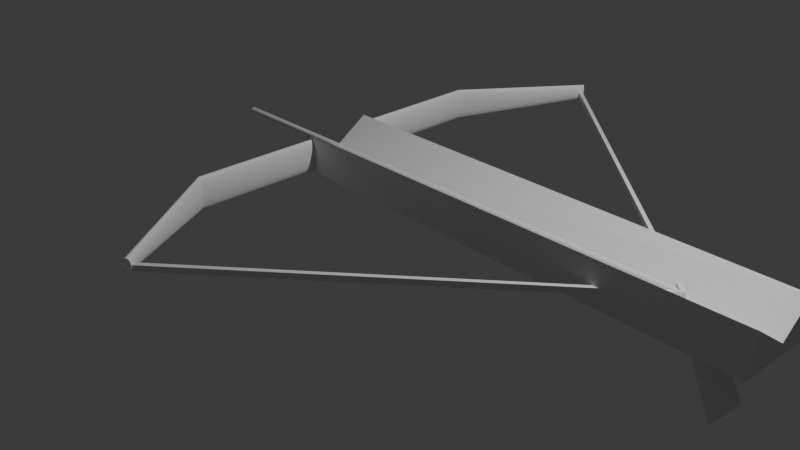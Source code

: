 # Source: crossbow.blend  (saved by Blender 4.1.24; exported with 4.5.12 LTS)
import bpy
from mathutils import Matrix  # noqa: F401  (used for matrix-valued properties, if any)

bpy.ops.wm.read_factory_settings(use_empty=True)
scene = bpy.context.scene
scene.name = 'Scene'

# ---- collections
col_collection = bpy.data.collections.new('Collection'); scene.collection.children.link(col_collection)

# ---- materials (node trees are filled in below, after node groups)
mat_material = bpy.data.materials.new('Material')
mat_material.alpha_threshold = 0.0
mat_material.use_transparent_shadow = False
mat_material.roughness = 0.5
mat_material.line_color = (0.0, 0.0, 0.0, 1.0)

# ---- material node trees
mat_material.use_nodes = True; mat_material.node_tree.nodes.clear()
_N = mat_material.node_tree.nodes; _L = mat_material.node_tree.links
n0 = _N.new('ShaderNodeOutputMaterial'); n0.name = 'Material Output'; n0.location = (300, 300)
n1 = _N.new('ShaderNodeBsdfPrincipled'); n1.name = 'Principled BSDF'; n1.location = (10, 300)
n1.inputs[3].default_value = 1.45
_L.new(n1.outputs[0], n0.inputs[0])
n0.is_active_output = True

# ---- world
world_world = bpy.data.worlds.new('World'); scene.world = world_world
world_world.use_nodes = True; world_world.node_tree.nodes.clear()
_N = world_world.node_tree.nodes; _L = world_world.node_tree.links
n0 = _N.new('ShaderNodeOutputWorld'); n0.name = 'World Output'; n0.location = (300, 300)
n1 = _N.new('ShaderNodeBackground'); n1.name = 'Background'; n1.location = (10, 300)
n1.inputs[0].default_value = (0.05088, 0.05088, 0.05088, 1.0)
_L.new(n1.outputs[0], n0.inputs[0])
n0.is_active_output = True
world_world.color = (0.05088, 0.05088, 0.05088)
world_world.use_sun_shadow = False
world_world.sun_shadow_jitter_overblur = 0.0

# ---- cameras
cam_camera = bpy.data.cameras.new('Camera')
cam_camera.clip_end = 100.0
cam_camera.ortho_scale = 7.314

# ---- lights
light_light = bpy.data.lights.new('Light', 'POINT')
light_light.transmission_factor = 0.0
light_light.energy = 1000.0
light_light.shadow_soft_size = 0.1
light_light.shadow_maximum_resolution = 0.006
light_light.use_absolute_resolution = True

# ---- meshes
me_cube = bpy.data.meshes.new('Cube')
me_cube.from_pydata([(4.192, 0.3547, 0.7347), (4.192, 0.4448, 0.342), (4.192, -0.3987, 0.7347), (4.192, -0.5054, 0.342), (-1.0, 0.4245, 0.7347), (-1.0, 0.4285, 0.342), (-1.0, -0.3569, 0.7347), (-1.0, -0.3569, 0.342), (4.192, 0.0, 0.4562), (-1.0, 0.0, 0.4562), (3.674, 0.1375, -0.01007), (3.646, 0.1402, -0.01446), (3.82, 0.1402, -0.3938), (3.583, 0.1402, 0.3824), (3.839, 0.1375, -0.3664), (3.61, 0.1375, 0.3868), (3.858, 0.1295, -0.3401), (3.637, 0.1295, 0.391), (3.875, 0.1165, -0.3158), (3.661, 0.1165, 0.3949), (3.891, 0.0991, -0.2945), (3.682, 0.0991, 0.3983), (3.903, 0.07787, -0.2771), (3.7, 0.07787, 0.4011), (3.913, 0.05363, -0.2641), (3.713, 0.05363, 0.4032), (3.918, 0.02734, -0.2561), (3.721, 0.02734, 0.4045), (3.92, 2.104e-09, -0.2534), (3.723, 2.104e-09, 0.4049), (3.918, -0.02734, -0.2561), (3.721, -0.02734, 0.4045), (3.913, -0.05363, -0.2641), (3.713, -0.05363, 0.4032), (3.903, -0.07787, -0.2771), (3.7, -0.07787, 0.4011), (3.891, -0.0991, -0.2945), (3.682, -0.0991, 0.3983), (3.875, -0.1165, -0.3158), (3.661, -0.1165, 0.3949), (3.858, -0.1295, -0.3401), (3.637, -0.1295, 0.391), (3.839, -0.1375, -0.3664), (3.61, -0.1375, 0.3868), (3.82, -0.1402, -0.3938), (3.583, -0.1402, 0.3824), (3.8, -0.1375, -0.4212), (3.555, -0.1375, 0.378), (3.781, -0.1295, -0.4475), (3.529, -0.1295, 0.3738), (3.764, -0.1165, -0.4717), (3.505, -0.1165, 0.3699), (3.748, -0.0991, -0.493), (3.483, -0.0991, 0.3665), (3.736, -0.07787, -0.5105), (3.466, -0.07787, 0.3637), (3.727, -0.05363, -0.5234), (3.453, -0.05363, 0.3617), (3.721, -0.02734, -0.5314), (3.445, -0.02734, 0.3604), (3.719, 2.104e-09, -0.5341), (3.442, 2.104e-09, 0.36), (3.721, 0.02734, -0.5314), (3.445, 0.02734, 0.3604), (3.727, 0.05363, -0.5234), (3.453, 0.05363, 0.3617), (3.736, 0.07787, -0.5105), (3.466, 0.07787, 0.3637), (3.748, 0.0991, -0.493), (3.483, 0.0991, 0.3665), (3.764, 0.1165, -0.4717), (3.505, 0.1165, 0.3699), (3.781, 0.1295, -0.4475), (3.529, 0.1295, 0.3738), (3.8, 0.1375, -0.4212), (3.555, 0.1375, 0.378), (3.7, 0.1295, -0.005859), (3.724, 0.1165, -0.001974), (3.746, 0.0991, 0.001431), (3.763, 0.07787, 0.004225), (3.776, 0.05363, 0.006302), (3.784, 0.02734, 0.00758), (3.787, 2.104e-09, 0.008012), (3.784, -0.02734, 0.00758), (3.776, -0.05363, 0.006302), (3.763, -0.07787, 0.004225), (3.746, -0.0991, 0.001431), (3.724, -0.1165, -0.001974), (3.7, -0.1295, -0.005859), (3.674, -0.1375, -0.01007), (3.646, -0.1402, -0.01446), (3.619, -0.1375, -0.01884), (3.592, -0.1295, -0.02306), (3.568, -0.1165, -0.02694), (3.547, -0.0991, -0.03035), (3.529, -0.07787, -0.03314), (3.516, -0.05363, -0.03522), (3.508, -0.02734, -0.0365), (3.506, 2.104e-09, -0.03693), (3.508, 0.02734, -0.0365), (3.516, 0.05363, -0.03522), (3.529, 0.07787, -0.03314), (3.547, 0.0991, -0.03035), (3.568, 0.1165, -0.02694), (3.592, 0.1295, -0.02306), (3.619, 0.1375, -0.01884), (-0.8731, -1.729, 0.4893), (-0.8719, -1.729, 0.5225), (-0.8709, -0.3433, 0.5225), (-0.13, -2.959, 0.51), (-0.8722, -0.3433, 0.4893), (-0.1307, -2.96, 0.4961), (-0.8754, -0.3432, 0.4574), (-0.1324, -2.961, 0.4828), (-0.8803, -0.3432, 0.4281), (-0.1352, -2.964, 0.4706), (-0.8869, -0.3431, 0.4024), (-0.1388, -2.968, 0.4598), (-0.8948, -0.3431, 0.3813), (-0.1432, -2.973, 0.451), (-0.9038, -0.343, 0.3657), (-0.1481, -2.978, 0.4445), (-0.9135, -0.3429, 0.3562), (-0.1535, -2.984, 0.4405), (-0.9235, -0.3429, 0.3531), (-0.159, -2.989, 0.4392), (-0.9334, -0.3428, 0.3565), (-0.1645, -2.995, 0.4407), (-0.9429, -0.3427, 0.3663), (-0.1697, -3.001, 0.4448), (-0.9516, -0.3426, 0.3821), (-0.1746, -3.003, 0.4565), (-0.9592, -0.3426, 0.4034), (-0.1787, -3.008, 0.4654), (-0.9653, -0.3425, 0.4293), (-0.1821, -3.014, 0.4711), (-0.9698, -0.3425, 0.4588), (-0.1846, -3.014, 0.4885), (-0.9724, -0.3425, 0.4907), (-0.1861, -3.018, 0.4967), (-0.9731, -0.3425, 0.5239), (-0.1864, -3.018, 0.5106), (-0.9719, -0.3425, 0.5571), (-0.1857, -3.018, 0.5244), (-0.9687, -0.3425, 0.589), (-0.184, -3.016, 0.5377), (-0.9637, -0.3425, 0.6184), (-0.1812, -3.013, 0.55), (-0.9571, -0.3426, 0.644), (-0.1776, -3.007, 0.5658), (-0.9492, -0.3426, 0.6651), (-0.1732, -3.004, 0.5695), (-0.9403, -0.3427, 0.6807), (-0.1683, -2.999, 0.576), (-0.9306, -0.3428, 0.6902), (-0.1629, -2.994, 0.58), (-0.9206, -0.3429, 0.6934), (-0.1574, -2.988, 0.5813), (-0.9106, -0.3429, 0.69), (-0.1519, -2.982, 0.5799), (-0.9011, -0.343, 0.6801), (-0.1467, -2.976, 0.5758), (-0.8924, -0.3431, 0.6643), (-0.1419, -2.971, 0.5692), (-0.8849, -0.3431, 0.643), (-0.1377, -2.967, 0.5603), (-0.8787, -0.3432, 0.6171), (-0.1343, -2.963, 0.5495), (-0.8743, -0.3432, 0.5877), (-0.1318, -2.961, 0.5372), (-0.8716, -0.3433, 0.5557), (-0.1304, -2.959, 0.5238), (-0.8763, -1.729, 0.4574), (-0.8813, -1.729, 0.4281), (-0.8879, -1.729, 0.4024), (-0.8958, -1.729, 0.3813), (-0.9048, -1.729, 0.3657), (-0.9144, -1.729, 0.3562), (-0.9244, -1.729, 0.3531), (-0.9344, -1.729, 0.3565), (-0.9439, -1.726, 0.3714), (-0.9526, -1.726, 0.3873), (-0.9601, -1.729, 0.4034), (-0.9663, -1.726, 0.4344), (-0.9708, -1.726, 0.4639), (-0.9734, -1.728, 0.4907), (-0.9741, -1.728, 0.524), (-0.9728, -1.728, 0.5571), (-0.9697, -1.728, 0.589), (-0.9647, -1.729, 0.6184), (-0.9581, -1.729, 0.6441), (-0.9502, -1.729, 0.6651), (-0.9412, -1.729, 0.6807), (-0.9315, -1.729, 0.6903), (-0.9215, -1.729, 0.6934), (-0.9116, -1.729, 0.69), (-0.9021, -1.729, 0.6802), (-0.8934, -1.729, 0.6643), (-0.8858, -1.729, 0.643), (-0.8797, -1.729, 0.6172), (-0.8752, -1.729, 0.5877), (-0.8726, -1.729, 0.5557), (-0.8731, 1.798, 0.4944), (-0.8719, 1.798, 0.5276), (-0.8709, 0.412, 0.5276), (-0.1154, 3.062, 0.565), (-0.8722, 0.412, 0.4944), (-0.1161, 3.063, 0.549), (-0.8754, 0.412, 0.4625), (-0.1178, 3.065, 0.5337), (-0.8803, 0.4119, 0.4332), (-0.1204, 3.067, 0.5196), (-0.8869, 0.4119, 0.4075), (-0.124, 3.071, 0.5073), (-0.8948, 0.4118, 0.3865), (-0.1282, 3.076, 0.4971), (-0.9038, 0.4117, 0.3709), (-0.1331, 3.081, 0.4896), (-0.9135, 0.4117, 0.3613), (-0.1383, 3.087, 0.4851), (-0.9235, 0.4116, 0.3582), (-0.1436, 3.093, 0.4836), (-0.9334, 0.4115, 0.3616), (-0.149, 3.098, 0.4852), (-0.9429, 0.4114, 0.3714), (-0.1541, 3.104, 0.4899), (-0.9516, 0.4114, 0.3873), (-0.1588, 3.109, 0.4975), (-0.9592, 0.4113, 0.4085), (-0.1629, 3.113, 0.5077), (-0.9653, 0.4113, 0.4344), (-0.1662, 3.117, 0.5202), (-0.9698, 0.4112, 0.4639), (-0.1686, 3.12, 0.5343), (-0.9724, 0.4112, 0.4959), (-0.17, 3.121, 0.5497), (-0.9731, 0.4112, 0.5291), (-0.1704, 3.121, 0.5657), (-0.9719, 0.4112, 0.5622), (-0.1697, 3.121, 0.5816), (-0.9687, 0.4112, 0.5941), (-0.168, 3.119, 0.5969), (-0.9637, 0.4113, 0.6235), (-0.1653, 3.116, 0.611), (-0.9571, 0.4113, 0.6492), (-0.1618, 3.112, 0.6234), (-0.9492, 0.4114, 0.6702), (-0.1575, 3.108, 0.6335), (-0.9403, 0.4114, 0.6858), (-0.1527, 3.102, 0.641), (-0.9306, 0.4115, 0.6954), (-0.1475, 3.097, 0.6455), (-0.9206, 0.4116, 0.6985), (-0.1421, 3.091, 0.647), (-0.9106, 0.4117, 0.6951), (-0.1368, 3.085, 0.6454), (-0.9011, 0.4117, 0.6853), (-0.1316, 3.08, 0.6407), (-0.8924, 0.4118, 0.6694), (-0.127, 3.074, 0.6331), (-0.8849, 0.4119, 0.6481), (-0.1229, 3.07, 0.6229), (-0.8787, 0.4119, 0.6223), (-0.1196, 3.066, 0.6104), (-0.8743, 0.412, 0.5928), (-0.1172, 3.064, 0.5963), (-0.8716, 0.412, 0.5608), (-0.1158, 3.062, 0.5809), (-0.8763, 1.798, 0.4626), (-0.8813, 1.798, 0.4332), (-0.8879, 1.798, 0.4075), (-0.8958, 1.798, 0.3865), (-0.9048, 1.798, 0.3709), (-0.9144, 1.798, 0.3613), (-0.9244, 1.798, 0.3582), (-0.9344, 1.797, 0.3616), (-0.9439, 1.797, 0.3714), (-0.9526, 1.797, 0.3873), (-0.9601, 1.797, 0.4085), (-0.9663, 1.797, 0.4344), (-0.9708, 1.797, 0.4639), (-0.9734, 1.797, 0.4959), (-0.9741, 1.797, 0.5291), (-0.9728, 1.797, 0.5623), (-0.9697, 1.797, 0.5941), (-0.9647, 1.797, 0.6235), (-0.9581, 1.797, 0.6492), (-0.9502, 1.797, 0.6702), (-0.9412, 1.797, 0.6858), (-0.9315, 1.797, 0.6954), (-0.9215, 1.798, 0.6985), (-0.9116, 1.798, 0.6951), (-0.9021, 1.798, 0.6853), (-0.8934, 1.798, 0.6694), (-0.8858, 1.798, 0.6482), (-0.8797, 1.798, 0.6223), (-0.8752, 1.798, 0.5928), (-0.8726, 1.798, 0.5608), (-0.194, -2.951, 0.4518), (-0.194, -2.949, 0.5176), (-0.1786, 3.05, 0.5068), (-0.1786, 3.05, 0.5675), (-0.1333, -2.951, 0.4518), (-0.1333, -2.951, 0.5125), (-0.1179, 3.05, 0.5068), (-0.1179, 3.05, 0.5675), (3.271, 0.009812, 0.4699), (3.271, 0.009812, 0.5306), (3.331, 0.009812, 0.4699), (3.331, 0.009812, 0.5306), (-2.404, 0.0319, 0.5194), (3.252, 0.0319, 0.5081), (-2.404, 0.03129, 0.5139), (3.252, 0.03129, 0.5025), (-2.405, 0.02947, 0.5086), (3.251, 0.02947, 0.4972), (-2.405, 0.02653, 0.5037), (3.251, 0.02653, 0.4923), (-2.405, 0.02256, 0.4994), (3.251, 0.02256, 0.488), (-2.405, 0.01772, 0.4959), (3.251, 0.01772, 0.4845), (-2.405, 0.01221, 0.4933), (3.251, 0.01221, 0.4819), (-2.405, 0.006224, 0.4917), (3.251, 0.006224, 0.4803), (-2.405, -1.33e-09, 0.4911), (3.251, -1.33e-09, 0.4798), (-2.405, -0.006224, 0.4917), (3.251, -0.006224, 0.4803), (-2.405, -0.01221, 0.4933), (3.251, -0.01221, 0.4819), (-2.405, -0.01772, 0.4959), (3.251, -0.01772, 0.4845), (-2.405, -0.02256, 0.4994), (3.251, -0.02256, 0.488), (-2.405, -0.02653, 0.5037), (3.251, -0.02653, 0.4923), (-2.405, -0.02947, 0.5086), (3.251, -0.02947, 0.4972), (-2.404, -0.03129, 0.5139), (3.252, -0.03129, 0.5025), (-2.404, -0.0319, 0.5194), (3.252, -0.0319, 0.5081), (-2.404, -0.03129, 0.5249), (3.252, -0.03129, 0.5136), (-2.404, -0.02947, 0.5303), (3.252, -0.02947, 0.5189), (-2.404, -0.02653, 0.5351), (3.252, -0.02653, 0.5238), (-2.404, -0.02256, 0.5394), (3.252, -0.02256, 0.5281), (-2.404, -0.01772, 0.543), (3.252, -0.01772, 0.5316), (-2.404, -0.01221, 0.5456), (3.252, -0.01221, 0.5342), (-2.404, -0.006224, 0.5472), (3.252, -0.006224, 0.5358), (-2.404, -1.33e-09, 0.5477), (3.252, -1.33e-09, 0.5364), (-2.404, 0.006224, 0.5472), (3.252, 0.006224, 0.5358), (-2.404, 0.01221, 0.5456), (3.252, 0.01221, 0.5342), (-2.404, 0.01772, 0.543), (3.252, 0.01772, 0.5316), (-2.404, 0.02256, 0.5394), (3.252, 0.02256, 0.5281), (-2.404, 0.02653, 0.5351), (3.252, 0.02653, 0.5238), (-2.404, 0.02947, 0.5303), (3.252, 0.02947, 0.5189), (-2.404, 0.03129, 0.5249), (3.252, 0.03129, 0.5136)], [], [(8, 9, 6, 2), (3, 2, 6, 7), (7, 6, 9, 4, 5), (5, 1, 3, 7), (1, 0, 8, 2, 3), (5, 4, 0, 1), (0, 4, 9, 8), (179, 127, 129, 180), (14, 10, 76, 16), (11, 13, 15, 10), (16, 76, 77, 18), (10, 15, 17, 76), (18, 77, 78, 20), (76, 17, 19, 77), (178, 125, 127, 179), (20, 78, 79, 22), (77, 19, 21, 78), (108, 107, 106, 110), (22, 79, 80, 24), (78, 21, 23, 79), (24, 80, 81, 26), (79, 23, 25, 80), (177, 123, 125, 178), (26, 81, 82, 28), (80, 25, 27, 81), (110, 106, 172, 112), (28, 82, 83, 30), (81, 27, 29, 82), (30, 83, 84, 32), (82, 29, 31, 83), (176, 121, 123, 177), (32, 84, 85, 34), (83, 31, 33, 84), (112, 172, 173, 114), (34, 85, 86, 36), (84, 33, 35, 85), (36, 86, 87, 38), (85, 35, 37, 86), (175, 119, 121, 176), (38, 87, 88, 40), (86, 37, 39, 87), (114, 173, 174, 116), (40, 88, 89, 42), (87, 39, 41, 88), (42, 89, 90, 44), (88, 41, 43, 89), (174, 117, 119, 175), (44, 90, 91, 46), (89, 43, 45, 90), (116, 174, 175, 118), (46, 91, 92, 48), (90, 45, 47, 91), (48, 92, 93, 50), (91, 47, 49, 92), (173, 115, 117, 174), (50, 93, 94, 52), (92, 49, 51, 93), (118, 175, 176, 120), (52, 94, 95, 54), (93, 51, 53, 94), (54, 95, 96, 56), (94, 53, 55, 95), (172, 113, 115, 173), (56, 96, 97, 58), (95, 55, 57, 96), (120, 176, 177, 122), (58, 97, 98, 60), (96, 57, 59, 97), (60, 98, 99, 62), (97, 59, 61, 98), (106, 111, 113, 172), (62, 99, 100, 64), (98, 61, 63, 99), (122, 177, 178, 124), (64, 100, 101, 66), (99, 63, 65, 100), (66, 101, 102, 68), (100, 65, 67, 101), (107, 109, 111, 106), (68, 102, 103, 70), (101, 67, 69, 102), (124, 178, 179, 126), (70, 103, 104, 72), (102, 69, 71, 103), (72, 104, 105, 74), (103, 71, 73, 104), (15, 13, 75, 73, 71, 69, 67, 65, 63, 61, 59, 57, 55, 53, 51, 49, 47, 45, 43, 41, 39, 37, 35, 33, 31, 29, 27, 25, 23, 21, 19, 17), (74, 105, 11, 12), (104, 73, 75, 105), (128, 180, 181, 130), (12, 11, 10, 14), (105, 75, 13, 11), (12, 14, 16, 18, 20, 22, 24, 26, 28, 30, 32, 34, 36, 38, 40, 42, 44, 46, 48, 50, 52, 54, 56, 58, 60, 62, 64, 66, 68, 70, 72, 74), (130, 181, 182, 132), (180, 129, 131, 181), (132, 182, 183, 134), (181, 131, 133, 182), (134, 183, 184, 136), (182, 133, 135, 183), (136, 184, 185, 138), (183, 135, 137, 184), (138, 185, 186, 140), (184, 137, 139, 185), (140, 186, 187, 142), (185, 139, 141, 186), (142, 187, 188, 144), (186, 141, 143, 187), (144, 188, 189, 146), (187, 143, 145, 188), (146, 189, 190, 148), (188, 145, 147, 189), (148, 190, 191, 150), (189, 147, 149, 190), (150, 191, 192, 152), (190, 149, 151, 191), (152, 192, 193, 154), (191, 151, 153, 192), (154, 193, 194, 156), (192, 153, 155, 193), (156, 194, 195, 158), (193, 155, 157, 194), (158, 195, 196, 160), (194, 157, 159, 195), (160, 196, 197, 162), (195, 159, 161, 196), (162, 197, 198, 164), (196, 161, 163, 197), (164, 198, 199, 166), (197, 163, 165, 198), (166, 199, 200, 168), (198, 165, 167, 199), (168, 200, 201, 170), (199, 167, 169, 200), (127, 125, 123, 121, 119, 117, 115, 113, 111, 109, 171, 169, 167, 165, 163, 161, 159, 157, 155, 153, 151, 149, 147, 145, 143, 141, 139, 137, 135, 133, 131, 129), (170, 201, 107, 108), (200, 169, 171, 201), (126, 179, 180, 128), (201, 171, 109, 107), (128, 130, 132, 134, 136, 138, 140, 142, 144, 146, 148, 150, 152, 154, 156, 158, 160, 162, 164, 166, 168, 170, 108, 110, 112, 114, 116, 118, 120, 122, 124, 126), (275, 276, 225, 223), (274, 275, 223, 221), (204, 206, 202, 203), (273, 274, 221, 219), (206, 208, 268, 202), (272, 273, 219, 217), (208, 210, 269, 268), (271, 272, 217, 215), (210, 212, 270, 269), (270, 271, 215, 213), (212, 214, 271, 270), (269, 270, 213, 211), (214, 216, 272, 271), (268, 269, 211, 209), (216, 218, 273, 272), (202, 268, 209, 207), (218, 220, 274, 273), (203, 202, 207, 205), (220, 222, 275, 274), (224, 226, 277, 276), (226, 228, 278, 277), (276, 277, 227, 225), (228, 230, 279, 278), (277, 278, 229, 227), (230, 232, 280, 279), (278, 279, 231, 229), (232, 234, 281, 280), (279, 280, 233, 231), (234, 236, 282, 281), (280, 281, 235, 233), (236, 238, 283, 282), (281, 282, 237, 235), (238, 240, 284, 283), (282, 283, 239, 237), (240, 242, 285, 284), (283, 284, 241, 239), (242, 244, 286, 285), (284, 285, 243, 241), (244, 246, 287, 286), (285, 286, 245, 243), (246, 248, 288, 287), (286, 287, 247, 245), (248, 250, 289, 288), (287, 288, 249, 247), (250, 252, 290, 289), (288, 289, 251, 249), (252, 254, 291, 290), (289, 290, 253, 251), (254, 256, 292, 291), (290, 291, 255, 253), (256, 258, 293, 292), (291, 292, 257, 255), (258, 260, 294, 293), (292, 293, 259, 257), (260, 262, 295, 294), (293, 294, 261, 259), (262, 264, 296, 295), (294, 295, 263, 261), (264, 266, 297, 296), (295, 296, 265, 263), (223, 225, 227, 229, 231, 233, 235, 237, 239, 241, 243, 245, 247, 249, 251, 253, 255, 257, 259, 261, 263, 265, 267, 205, 207, 209, 211, 213, 215, 217, 219, 221), (266, 204, 203, 297), (296, 297, 267, 265), (222, 224, 276, 275), (297, 203, 205, 267), (306, 307, 301, 300), (300, 301, 305, 304), (308, 309, 303, 302), (302, 303, 299, 298), (306, 308, 302, 298), (309, 307, 299, 303), (305, 301, 307, 309), (300, 304, 308, 306), (304, 305, 309, 308), (298, 299, 307, 306), (310, 311, 313, 312), (312, 313, 315, 314), (314, 315, 317, 316), (316, 317, 319, 318), (318, 319, 321, 320), (320, 321, 323, 322), (322, 323, 325, 324), (324, 325, 327, 326), (326, 327, 329, 328), (328, 329, 331, 330), (330, 331, 333, 332), (332, 333, 335, 334), (334, 335, 337, 336), (336, 337, 339, 338), (338, 339, 341, 340), (340, 341, 343, 342), (342, 343, 345, 344), (344, 345, 347, 346), (346, 347, 349, 348), (348, 349, 351, 350), (350, 351, 353, 352), (352, 353, 355, 354), (354, 355, 357, 356), (356, 357, 359, 358), (358, 359, 361, 360), (360, 361, 363, 362), (362, 363, 365, 364), (364, 365, 367, 366), (366, 367, 369, 368), (368, 369, 371, 370), (313, 311, 373, 371, 369, 367, 365, 363, 361, 359, 357, 355, 353, 351, 349, 347, 345, 343, 341, 339, 337, 335, 333, 331, 329, 327, 325, 323, 321, 319, 317, 315), (370, 371, 373, 372), (372, 373, 311, 310), (310, 312, 314, 316, 318, 320, 322, 324, 326, 328, 330, 332, 334, 336, 338, 340, 342, 344, 346, 348, 350, 352, 354, 356, 358, 360, 362, 364, 366, 368, 370, 372)])
_uv = me_cube.uv_layers.new(name='UVMap')
_uv.uv.foreach_set('vector', [0.625, 0.625, 0.875, 0.625, 0.875, 0.75, 0.625, 0.75, 0.375, 0.75, 0.625, 0.75, 0.625, 1.0, 0.375, 1.0, 0.375, 0.0, 0.625, 0.0, 0.625, 0.125, 0.625, 0.25, 0.375, 0.25, 0.125, 0.5, 0.375, 0.5, 0.375, 0.75, 0.125, 0.75, 0.375, 0.5, 0.625, 0.5, 0.625, 0.625, 0.625, 0.75, 0.375, 0.75, 0.375, 0.25, 0.625, 0.25, 0.625, 0.5, 0.375, 0.5, 0.625, 0.5, 0.875, 0.5, 0.875, 0.625, 0.625, 0.625, 1.0, 0.75, 1.0, 1.0, 0.9688, 1.0, 0.9688, 0.75, 0.9688, 0.5, 0.9688, 0.75, 0.9375, 0.75, 0.9375, 0.5, 1.0, 0.75, 1.0, 1.0, 0.9688, 1.0, 0.9688, 0.75, 0.9375, 0.5, 0.9375, 0.75, 0.9062, 0.75, 0.9062, 0.5, 0.9688, 0.75, 0.9688, 1.0, 0.9375, 1.0, 0.9375, 0.75, 0.9062, 0.5, 0.9062, 0.75, 0.875, 0.75, 0.875, 0.5, 0.9375, 0.75, 0.9375, 1.0, 0.9062, 1.0, 0.9062, 0.75, 0.9688, 0.75, 0.9688, 1.0, 0.9375, 1.0, 0.9375, 0.75, 0.875, 0.5, 0.875, 0.75, 0.8438, 0.75, 0.8438, 0.5, 0.9062, 0.75, 0.9062, 1.0, 0.875, 1.0, 0.875, 0.75, 0.7188, 0.5, 0.7188, 0.75, 0.6875, 0.75, 0.6875, 0.5, 0.8438, 0.5, 0.8438, 0.75, 0.8125, 0.75, 0.8125, 0.5, 0.875, 0.75, 0.875, 1.0, 0.8438, 1.0, 0.8438, 0.75, 0.8125, 0.5, 0.8125, 0.75, 0.7812, 0.75, 0.7812, 0.5, 0.8438, 0.75, 0.8438, 1.0, 0.8125, 1.0, 0.8125, 0.75, 0.9375, 0.75, 0.9375, 1.0, 0.9062, 1.0, 0.9062, 0.75, 0.7812, 0.5, 0.7812, 0.75, 0.75, 0.75, 0.75, 0.5, 0.8125, 0.75, 0.8125, 1.0, 0.7812, 1.0, 0.7812, 0.75, 0.75, 0.5, 0.75, 0.75, 0.7188, 0.75, 0.7188, 0.5, 0.75, 0.5, 0.75, 0.75, 0.7188, 0.75, 0.7188, 0.5, 0.7812, 0.75, 0.7812, 1.0, 0.75, 1.0, 0.75, 0.75, 0.7188, 0.5, 0.7188, 0.75, 0.6875, 0.75, 0.6875, 0.5, 0.75, 0.75, 0.75, 1.0, 0.7188, 1.0, 0.7188, 0.75, 0.9062, 0.75, 0.9062, 1.0, 0.875, 1.0, 0.875, 0.75, 0.6875, 0.5, 0.6875, 0.75, 0.6562, 0.75, 0.6562, 0.5, 0.7188, 0.75, 0.7188, 1.0, 0.6875, 1.0, 0.6875, 0.75, 0.7812, 0.5, 0.7812, 0.75, 0.75, 0.75, 0.75, 0.5, 0.6562, 0.5, 0.6562, 0.75, 0.625, 0.75, 0.625, 0.5, 0.6875, 0.75, 0.6875, 1.0, 0.6562, 1.0, 0.6562, 0.75, 0.625, 0.5, 0.625, 0.75, 0.5938, 0.75, 0.5938, 0.5, 0.6562, 0.75, 0.6562, 1.0, 0.625, 1.0, 0.625, 0.75, 0.875, 0.75, 0.875, 1.0, 0.8438, 1.0, 0.8438, 0.75, 0.5938, 0.5, 0.5938, 0.75, 0.5625, 0.75, 0.5625, 0.5, 0.625, 0.75, 0.625, 1.0, 0.5938, 1.0, 0.5938, 0.75, 0.8125, 0.5, 0.8125, 0.75, 0.7812, 0.75, 0.7812, 0.5, 0.5625, 0.5, 0.5625, 0.75, 0.5312, 0.75, 0.5312, 0.5, 0.5938, 0.75, 0.5938, 1.0, 0.5625, 1.0, 0.5625, 0.75, 0.5312, 0.5, 0.5312, 0.75, 0.5, 0.75, 0.5, 0.5, 0.5625, 0.75, 0.5625, 1.0, 0.5312, 1.0, 0.5312, 0.75, 0.8438, 0.75, 0.8438, 1.0, 0.8125, 1.0, 0.8125, 0.75, 0.5, 0.5, 0.5, 0.75, 0.4688, 0.75, 0.4688, 0.5, 0.5312, 0.75, 0.5312, 1.0, 0.5, 1.0, 0.5, 0.75, 0.8438, 0.5, 0.8438, 0.75, 0.8125, 0.75, 0.8125, 0.5, 0.4688, 0.5, 0.4688, 0.75, 0.4375, 0.75, 0.4375, 0.5, 0.5, 0.75, 0.5, 1.0, 0.4688, 1.0, 0.4688, 0.75, 0.4375, 0.5, 0.4375, 0.75, 0.4062, 0.75, 0.4062, 0.5, 0.4688, 0.75, 0.4688, 1.0, 0.4375, 1.0, 0.4375, 0.75, 0.8125, 0.75, 0.8125, 1.0, 0.7812, 1.0, 0.7812, 0.75, 0.4062, 0.5, 0.4062, 0.75, 0.375, 0.75, 0.375, 0.5, 0.4375, 0.75, 0.4375, 1.0, 0.4062, 1.0, 0.4062, 0.75, 0.875, 0.5, 0.875, 0.75, 0.8438, 0.75, 0.8438, 0.5, 0.375, 0.5, 0.375, 0.75, 0.3438, 0.75, 0.3438, 0.5, 0.4062, 0.75, 0.4062, 1.0, 0.375, 1.0, 0.375, 0.75, 0.3438, 0.5, 0.3438, 0.75, 0.3125, 0.75, 0.3125, 0.5, 0.375, 0.75, 0.375, 1.0, 0.3438, 1.0, 0.3438, 0.75, 0.7812, 0.75, 0.7812, 1.0, 0.75, 1.0, 0.75, 0.75, 0.3125, 0.5, 0.3125, 0.75, 0.2812, 0.75, 0.2812, 0.5, 0.3438, 0.75, 0.3438, 1.0, 0.3125, 1.0, 0.3125, 0.75, 0.9062, 0.5, 0.9062, 0.75, 0.875, 0.75, 0.875, 0.5, 0.2812, 0.5, 0.2812, 0.75, 0.25, 0.75, 0.25, 0.5, 0.3125, 0.75, 0.3125, 1.0, 0.2812, 1.0, 0.2812, 0.75, 0.25, 0.5, 0.25, 0.75, 0.2188, 0.75, 0.2188, 0.5, 0.2812, 0.75, 0.2812, 1.0, 0.25, 1.0, 0.25, 0.75, 0.75, 0.75, 0.75, 1.0, 0.7188, 1.0, 0.7188, 0.75, 0.2188, 0.5, 0.2188, 0.75, 0.1875, 0.75, 0.1875, 0.5, 0.25, 0.75, 0.25, 1.0, 0.2188, 1.0, 0.2188, 0.75, 0.9375, 0.5, 0.9375, 0.75, 0.9062, 0.75, 0.9062, 0.5, 0.1875, 0.5, 0.1875, 0.75, 0.1562, 0.75, 0.1562, 0.5, 0.2188, 0.75, 0.2188, 1.0, 0.1875, 1.0, 0.1875, 0.75, 0.1562, 0.5, 0.1562, 0.75, 0.125, 0.75, 0.125, 0.5, 0.1875, 0.75, 0.1875, 1.0, 0.1562, 1.0, 0.1562, 0.75, 0.7188, 0.75, 0.7188, 1.0, 0.6875, 1.0, 0.6875, 0.75, 0.125, 0.5, 0.125, 0.75, 0.09375, 0.75, 0.09375, 0.5, 0.1562, 0.75, 0.1562, 1.0, 0.125, 1.0, 0.125, 0.75, 0.9688, 0.5, 0.9688, 0.75, 0.9375, 0.75, 0.9375, 0.5, 0.09375, 0.5, 0.09375, 0.75, 0.0625, 0.75, 0.0625, 0.5, 0.125, 0.75, 0.125, 1.0, 0.09375, 1.0, 0.09375, 0.75, 0.0625, 0.5, 0.0625, 0.75, 0.03125, 0.75, 0.03125, 0.5, 0.09375, 0.75, 0.09375, 1.0, 0.0625, 1.0, 0.0625, 0.75, 0.2968, 0.4854, 0.25, 0.49, 0.2032, 0.4854, 0.1582, 0.4717, 0.1167, 0.4496, 0.08029, 0.4197, 0.05045, 0.3833, 0.02827, 0.3418, 0.01461, 0.2968, 0.01, 0.25, 0.01461, 0.2032, 0.02827, 0.1582, 0.05045, 0.1167, 0.08029, 0.08029, 0.1167, 0.05045, 0.1582, 0.02827, 0.2032, 0.01461, 0.25, 0.01, 0.2968, 0.01461, 0.3418, 0.02827, 0.3833, 0.05045, 0.4197, 0.08029, 0.4496, 0.1167, 0.4717, 0.1582, 0.4854, 0.2032, 0.49, 0.25, 0.4854, 0.2968, 0.4717, 0.3418, 0.4496, 0.3833, 0.4197, 0.4197, 0.3833, 0.4496, 0.3418, 0.4717, 0.03125, 0.5, 0.03125, 0.75, 0.0, 0.75, 0.0, 0.5, 0.0625, 0.75, 0.0625, 1.0, 0.03125, 1.0, 0.03125, 0.75, 0.6875, 0.5, 0.6875, 0.75, 0.6562, 0.75, 0.6562, 0.5, 1.0, 0.5, 1.0, 0.75, 0.9688, 0.75, 0.9688, 0.5, 0.03125, 0.75, 0.03125, 1.0, 0.0, 1.0, 0.0, 0.75, 0.75, 0.49, 0.7968, 0.4854, 0.8418, 0.4717, 0.8833, 0.4496, 0.9197, 0.4197, 0.9496, 0.3833, 0.9717, 0.3418, 0.9854, 0.2968, 0.99, 0.25, 0.9854, 0.2032, 0.9717, 0.1582, 0.9496, 0.1167, 0.9197, 0.08029, 0.8833, 0.05045, 0.8418, 0.02827, 0.7968, 0.01461, 0.75, 0.01, 0.7032, 0.01461, 0.6582, 0.02827, 0.6167, 0.05045, 0.5803, 0.08029, 0.5504, 0.1167, 0.5283, 0.1582, 0.5146, 0.2032, 0.51, 0.25, 0.5146, 0.2968, 0.5283, 0.3418, 0.5504, 0.3833, 0.5803, 0.4197, 0.6167, 0.4496, 0.6582, 0.4717, 0.7032, 0.4854, 0.6562, 0.5, 0.6562, 0.75, 0.625, 0.75, 0.625, 0.5, 0.6875, 0.75, 0.6875, 1.0, 0.6562, 1.0, 0.6562, 0.75, 0.625, 0.5, 0.625, 0.75, 0.5938, 0.75, 0.5938, 0.5, 0.6562, 0.75, 0.6562, 1.0, 0.625, 1.0, 0.625, 0.75, 0.5938, 0.5, 0.5938, 0.75, 0.5625, 0.75, 0.5625, 0.5, 0.625, 0.75, 0.625, 1.0, 0.5938, 1.0, 0.5938, 0.75, 0.5625, 0.5, 0.5625, 0.75, 0.5312, 0.75, 0.5312, 0.5, 0.5938, 0.75, 0.5938, 1.0, 0.5625, 1.0, 0.5625, 0.75, 0.5312, 0.5, 0.5312, 0.75, 0.5, 0.75, 0.5, 0.5, 0.5625, 0.75, 0.5625, 1.0, 0.5312, 1.0, 0.5312, 0.75, 0.5, 0.5, 0.5, 0.75, 0.4688, 0.75, 0.4688, 0.5, 0.5312, 0.75, 0.5312, 1.0, 0.5, 1.0, 0.5, 0.75, 0.4688, 0.5, 0.4688, 0.75, 0.4375, 0.75, 0.4375, 0.5, 0.5, 0.75, 0.5, 1.0, 0.4688, 1.0, 0.4688, 0.75, 0.4375, 0.5, 0.4375, 0.75, 0.4062, 0.75, 0.4062, 0.5, 0.4688, 0.75, 0.4688, 1.0, 0.4375, 1.0, 0.4375, 0.75, 0.4062, 0.5, 0.4062, 0.75, 0.375, 0.75, 0.375, 0.5, 0.4375, 0.75, 0.4375, 1.0, 0.4062, 1.0, 0.4062, 0.75, 0.375, 0.5, 0.375, 0.75, 0.3438, 0.75, 0.3438, 0.5, 0.4062, 0.75, 0.4062, 1.0, 0.375, 1.0, 0.375, 0.75, 0.3438, 0.5, 0.3438, 0.75, 0.3125, 0.75, 0.3125, 0.5, 0.375, 0.75, 0.375, 1.0, 0.3438, 1.0, 0.3438, 0.75, 0.3125, 0.5, 0.3125, 0.75, 0.2812, 0.75, 0.2812, 0.5, 0.3438, 0.75, 0.3438, 1.0, 0.3125, 1.0, 0.3125, 0.75, 0.2812, 0.5, 0.2812, 0.75, 0.25, 0.75, 0.25, 0.5, 0.3125, 0.75, 0.3125, 1.0, 0.2812, 1.0, 0.2812, 0.75, 0.25, 0.5, 0.25, 0.75, 0.2188, 0.75, 0.2188, 0.5, 0.2812, 0.75, 0.2812, 1.0, 0.25, 1.0, 0.25, 0.75, 0.2188, 0.5, 0.2188, 0.75, 0.1875, 0.75, 0.1875, 0.5, 0.25, 0.75, 0.25, 1.0, 0.2188, 1.0, 0.2188, 0.75, 0.1875, 0.5, 0.1875, 0.75, 0.1562, 0.75, 0.1562, 0.5, 0.2188, 0.75, 0.2188, 1.0, 0.1875, 1.0, 0.1875, 0.75, 0.1562, 0.5, 0.1562, 0.75, 0.125, 0.75, 0.125, 0.5, 0.1875, 0.75, 0.1875, 1.0, 0.1562, 1.0, 0.1562, 0.75, 0.125, 0.5, 0.125, 0.75, 0.09375, 0.75, 0.09375, 0.5, 0.1562, 0.75, 0.1562, 1.0, 0.125, 1.0, 0.125, 0.75, 0.09375, 0.5, 0.09375, 0.75, 0.0625, 0.75, 0.0625, 0.5, 0.125, 0.75, 0.125, 1.0, 0.09375, 1.0, 0.09375, 0.75, 0.0625, 0.5, 0.0625, 0.75, 0.03125, 0.75, 0.03125, 0.5, 0.09375, 0.75, 0.09375, 1.0, 0.0625, 1.0, 0.0625, 0.75, 0.4854, 0.2032, 0.49, 0.25, 0.4854, 0.2968, 0.4717, 0.3418, 0.4496, 0.3833, 0.4197, 0.4197, 0.3833, 0.4496, 0.3418, 0.4717, 0.2968, 0.4854, 0.25, 0.49, 0.2032, 0.4854, 0.1582, 0.4717, 0.1167, 0.4496, 0.08029, 0.4197, 0.05045, 0.3833, 0.02827, 0.3418, 0.01461, 0.2968, 0.01, 0.25, 0.01461, 0.2032, 0.02827, 0.1582, 0.05045, 0.1167, 0.08029, 0.08029, 0.1167, 0.05045, 0.1582, 0.02827, 0.2032, 0.01461, 0.25, 0.01, 0.2968, 0.01461, 0.3418, 0.02827, 0.3833, 0.05045, 0.4197, 0.08029, 0.4496, 0.1167, 0.4717, 0.1582, 0.03125, 0.5, 0.03125, 0.75, 0.0, 0.75, 0.0, 0.5, 0.0625, 0.75, 0.0625, 1.0, 0.03125, 1.0, 0.03125, 0.75, 1.0, 0.5, 1.0, 0.75, 0.9688, 0.75, 0.9688, 0.5, 0.03125, 0.75, 0.03125, 1.0, 0.0, 1.0, 0.0, 0.75, 0.9717, 0.1582, 0.9496, 0.1167, 0.9197, 0.08029, 0.8833, 0.05045, 0.8418, 0.02827, 0.7968, 0.01461, 0.75, 0.01, 0.7032, 0.01461, 0.6582, 0.02827, 0.6167, 0.05045, 0.5803, 0.08029, 0.5504, 0.1167, 0.5283, 0.1582, 0.5146, 0.2032, 0.51, 0.25, 0.5146, 0.2968, 0.5283, 0.3418, 0.5504, 0.3833, 0.5803, 0.4197, 0.6167, 0.4496, 0.6582, 0.4717, 0.7032, 0.4854, 0.75, 0.49, 0.7968, 0.4854, 0.8418, 0.4717, 0.8833, 0.4496, 0.9197, 0.4197, 0.9496, 0.3833, 0.9717, 0.3418, 0.9854, 0.2968, 0.99, 0.25, 0.9854, 0.2032, 1.0, 0.75, 0.9688, 0.75, 0.9688, 1.0, 1.0, 1.0, 0.9688, 0.75, 0.9375, 0.75, 0.9375, 1.0, 0.9688, 1.0, 0.7188, 0.5, 0.6875, 0.5, 0.6875, 0.75, 0.7188, 0.75, 0.9375, 0.75, 0.9062, 0.75, 0.9062, 1.0, 0.9375, 1.0, 0.75, 0.5, 0.7188, 0.5, 0.7188, 0.75, 0.75, 0.75, 0.9062, 0.75, 0.875, 0.75, 0.875, 1.0, 0.9062, 1.0, 0.7812, 0.5, 0.75, 0.5, 0.75, 0.75, 0.7812, 0.75, 0.875, 0.75, 0.8438, 0.75, 0.8438, 1.0, 0.875, 1.0, 0.8125, 0.5, 0.7812, 0.5, 0.7812, 0.75, 0.8125, 0.75, 0.8438, 0.75, 0.8125, 0.75, 0.8125, 1.0, 0.8438, 1.0, 0.8438, 0.5, 0.8125, 0.5, 0.8125, 0.75, 0.8438, 0.75, 0.8125, 0.75, 0.7812, 0.75, 0.7812, 1.0, 0.8125, 1.0, 0.875, 0.5, 0.8438, 0.5, 0.8438, 0.75, 0.875, 0.75, 0.7812, 0.75, 0.75, 0.75, 0.75, 1.0, 0.7812, 1.0, 0.9062, 0.5, 0.875, 0.5, 0.875, 0.75, 0.9062, 0.75, 0.75, 0.75, 0.7188, 0.75, 0.7188, 1.0, 0.75, 1.0, 0.9375, 0.5, 0.9062, 0.5, 0.9062, 0.75, 0.9375, 0.75, 0.7188, 0.75, 0.6875, 0.75, 0.6875, 1.0, 0.7188, 1.0, 0.9688, 0.5, 0.9375, 0.5, 0.9375, 0.75, 0.9688, 0.75, 0.6875, 0.5, 0.6562, 0.5, 0.6562, 0.75, 0.6875, 0.75, 0.6562, 0.5, 0.625, 0.5, 0.625, 0.75, 0.6562, 0.75, 0.6875, 0.75, 0.6562, 0.75, 0.6562, 1.0, 0.6875, 1.0, 0.625, 0.5, 0.5938, 0.5, 0.5938, 0.75, 0.625, 0.75, 0.6562, 0.75, 0.625, 0.75, 0.625, 1.0, 0.6562, 1.0, 0.5938, 0.5, 0.5625, 0.5, 0.5625, 0.75, 0.5938, 0.75, 0.625, 0.75, 0.5938, 0.75, 0.5938, 1.0, 0.625, 1.0, 0.5625, 0.5, 0.5312, 0.5, 0.5312, 0.75, 0.5625, 0.75, 0.5938, 0.75, 0.5625, 0.75, 0.5625, 1.0, 0.5938, 1.0, 0.5312, 0.5, 0.5, 0.5, 0.5, 0.75, 0.5312, 0.75, 0.5625, 0.75, 0.5312, 0.75, 0.5312, 1.0, 0.5625, 1.0, 0.5, 0.5, 0.4688, 0.5, 0.4688, 0.75, 0.5, 0.75, 0.5312, 0.75, 0.5, 0.75, 0.5, 1.0, 0.5312, 1.0, 0.4688, 0.5, 0.4375, 0.5, 0.4375, 0.75, 0.4688, 0.75, 0.5, 0.75, 0.4688, 0.75, 0.4688, 1.0, 0.5, 1.0, 0.4375, 0.5, 0.4062, 0.5, 0.4062, 0.75, 0.4375, 0.75, 0.4688, 0.75, 0.4375, 0.75, 0.4375, 1.0, 0.4688, 1.0, 0.4062, 0.5, 0.375, 0.5, 0.375, 0.75, 0.4062, 0.75, 0.4375, 0.75, 0.4062, 0.75, 0.4062, 1.0, 0.4375, 1.0, 0.375, 0.5, 0.3438, 0.5, 0.3438, 0.75, 0.375, 0.75, 0.4062, 0.75, 0.375, 0.75, 0.375, 1.0, 0.4062, 1.0, 0.3438, 0.5, 0.3125, 0.5, 0.3125, 0.75, 0.3438, 0.75, 0.375, 0.75, 0.3438, 0.75, 0.3438, 1.0, 0.375, 1.0, 0.3125, 0.5, 0.2812, 0.5, 0.2812, 0.75, 0.3125, 0.75, 0.3438, 0.75, 0.3125, 0.75, 0.3125, 1.0, 0.3438, 1.0, 0.2812, 0.5, 0.25, 0.5, 0.25, 0.75, 0.2812, 0.75, 0.3125, 0.75, 0.2812, 0.75, 0.2812, 1.0, 0.3125, 1.0, 0.25, 0.5, 0.2188, 0.5, 0.2188, 0.75, 0.25, 0.75, 0.2812, 0.75, 0.25, 0.75, 0.25, 1.0, 0.2812, 1.0, 0.2188, 0.5, 0.1875, 0.5, 0.1875, 0.75, 0.2188, 0.75, 0.25, 0.75, 0.2188, 0.75, 0.2188, 1.0, 0.25, 1.0, 0.1875, 0.5, 0.1562, 0.5, 0.1562, 0.75, 0.1875, 0.75, 0.2188, 0.75, 0.1875, 0.75, 0.1875, 1.0, 0.2188, 1.0, 0.1562, 0.5, 0.125, 0.5, 0.125, 0.75, 0.1562, 0.75, 0.1875, 0.75, 0.1562, 0.75, 0.1562, 1.0, 0.1875, 1.0, 0.125, 0.5, 0.09375, 0.5, 0.09375, 0.75, 0.125, 0.75, 0.1562, 0.75, 0.125, 0.75, 0.125, 1.0, 0.1562, 1.0, 0.09375, 0.5, 0.0625, 0.5, 0.0625, 0.75, 0.09375, 0.75, 0.125, 0.75, 0.09375, 0.75, 0.09375, 1.0, 0.125, 1.0, 0.0625, 0.5, 0.03125, 0.5, 0.03125, 0.75, 0.0625, 0.75, 0.09375, 0.75, 0.0625, 0.75, 0.0625, 1.0, 0.09375, 1.0, 0.4854, 0.2032, 0.4717, 0.1582, 0.4496, 0.1167, 0.4197, 0.08029, 0.3833, 0.05045, 0.3418, 0.02827, 0.2968, 0.01461, 0.25, 0.01, 0.2032, 0.01461, 0.1582, 0.02827, 0.1167, 0.05045, 0.08029, 0.08029, 0.05045, 0.1167, 0.02827, 0.1582, 0.01461, 0.2032, 0.01, 0.25, 0.01461, 0.2968, 0.02827, 0.3418, 0.05045, 0.3833, 0.08029, 0.4197, 0.1167, 0.4496, 0.1582, 0.4717, 0.2032, 0.4854, 0.25, 0.49, 0.2968, 0.4854, 0.3418, 0.4717, 0.3833, 0.4496, 0.4197, 0.4197, 0.4496, 0.3833, 0.4717, 0.3418, 0.4854, 0.2968, 0.49, 0.25, 0.03125, 0.5, 0.0, 0.5, 0.0, 0.75, 0.03125, 0.75, 0.0625, 0.75, 0.03125, 0.75, 0.03125, 1.0, 0.0625, 1.0, 1.0, 0.5, 0.9688, 0.5, 0.9688, 0.75, 1.0, 0.75, 0.03125, 0.75, 0.0, 0.75, 0.0, 1.0, 0.03125, 1.0, 0.375, 0.125, 0.625, 0.125, 0.625, 0.25, 0.375, 0.25, 0.375, 0.25, 0.625, 0.25, 0.625, 0.5, 0.375, 0.5, 0.375, 0.625, 0.625, 0.625, 0.625, 0.75, 0.375, 0.75, 0.375, 0.75, 0.625, 0.75, 0.625, 1.0, 0.375, 1.0, 0.125, 0.625, 0.375, 0.625, 0.375, 0.75, 0.125, 0.75, 0.625, 0.625, 0.875, 0.625, 0.875, 0.75, 0.625, 0.75, 0.625, 0.5, 0.875, 0.5, 0.875, 0.625, 0.625, 0.625, 0.125, 0.5, 0.375, 0.5, 0.375, 0.625, 0.125, 0.625, 0.375, 0.5, 0.625, 0.5, 0.625, 0.625, 0.375, 0.625, 0.375, 0.0, 0.625, 0.0, 0.625, 0.125, 0.375, 0.125, 1.0, 0.5, 1.0, 1.0, 0.9688, 1.0, 0.9688, 0.5, 0.9688, 0.5, 0.9688, 1.0, 0.9375, 1.0, 0.9375, 0.5, 0.9375, 0.5, 0.9375, 1.0, 0.9062, 1.0, 0.9062, 0.5, 0.9062, 0.5, 0.9062, 1.0, 0.875, 1.0, 0.875, 0.5, 0.875, 0.5, 0.875, 1.0, 0.8438, 1.0, 0.8438, 0.5, 0.8438, 0.5, 0.8438, 1.0, 0.8125, 1.0, 0.8125, 0.5, 0.8125, 0.5, 0.8125, 1.0, 0.7812, 1.0, 0.7812, 0.5, 0.7812, 0.5, 0.7812, 1.0, 0.75, 1.0, 0.75, 0.5, 0.75, 0.5, 0.75, 1.0, 0.7188, 1.0, 0.7188, 0.5, 0.7188, 0.5, 0.7188, 1.0, 0.6875, 1.0, 0.6875, 0.5, 0.6875, 0.5, 0.6875, 1.0, 0.6562, 1.0, 0.6562, 0.5, 0.6562, 0.5, 0.6562, 1.0, 0.625, 1.0, 0.625, 0.5, 0.625, 0.5, 0.625, 1.0, 0.5938, 1.0, 0.5938, 0.5, 0.5938, 0.5, 0.5938, 1.0, 0.5625, 1.0, 0.5625, 0.5, 0.5625, 0.5, 0.5625, 1.0, 0.5312, 1.0, 0.5312, 0.5, 0.5312, 0.5, 0.5312, 1.0, 0.5, 1.0, 0.5, 0.5, 0.5, 0.5, 0.5, 1.0, 0.4688, 1.0, 0.4688, 0.5, 0.4688, 0.5, 0.4688, 1.0, 0.4375, 1.0, 0.4375, 0.5, 0.4375, 0.5, 0.4375, 1.0, 0.4062, 1.0, 0.4062, 0.5, 0.4062, 0.5, 0.4062, 1.0, 0.375, 1.0, 0.375, 0.5, 0.375, 0.5, 0.375, 1.0, 0.3438, 1.0, 0.3438, 0.5, 0.3438, 0.5, 0.3438, 1.0, 0.3125, 1.0, 0.3125, 0.5, 0.3125, 0.5, 0.3125, 1.0, 0.2812, 1.0, 0.2812, 0.5, 0.2812, 0.5, 0.2812, 1.0, 0.25, 1.0, 0.25, 0.5, 0.25, 0.5, 0.25, 1.0, 0.2188, 1.0, 0.2188, 0.5, 0.2188, 0.5, 0.2188, 1.0, 0.1875, 1.0, 0.1875, 0.5, 0.1875, 0.5, 0.1875, 1.0, 0.1562, 1.0, 0.1562, 0.5, 0.1562, 0.5, 0.1562, 1.0, 0.125, 1.0, 0.125, 0.5, 0.125, 0.5, 0.125, 1.0, 0.09375, 1.0, 0.09375, 0.5, 0.09375, 0.5, 0.09375, 1.0, 0.0625, 1.0, 0.0625, 0.5, 0.2968, 0.4854, 0.25, 0.49, 0.2032, 0.4854, 0.1582, 0.4717, 0.1167, 0.4496, 0.08029, 0.4197, 0.05045, 0.3833, 0.02827, 0.3418, 0.01461, 0.2968, 0.01, 0.25, 0.01461, 0.2032, 0.02827, 0.1582, 0.05045, 0.1167, 0.08029, 0.08029, 0.1167, 0.05045, 0.1582, 0.02827, 0.2032, 0.01461, 0.25, 0.01, 0.2968, 0.01461, 0.3418, 0.02827, 0.3833, 0.05045, 0.4197, 0.08029, 0.4496, 0.1167, 0.4717, 0.1582, 0.4854, 0.2032, 0.49, 0.25, 0.4854, 0.2968, 0.4717, 0.3418, 0.4496, 0.3833, 0.4197, 0.4197, 0.3833, 0.4496, 0.3418, 0.4717, 0.0625, 0.5, 0.0625, 1.0, 0.03125, 1.0, 0.03125, 0.5, 0.03125, 0.5, 0.03125, 1.0, 0.0, 1.0, 0.0, 0.5, 0.75, 0.49, 0.7968, 0.4854, 0.8418, 0.4717, 0.8833, 0.4496, 0.9197, 0.4197, 0.9496, 0.3833, 0.9717, 0.3418, 0.9854, 0.2968, 0.99, 0.25, 0.9854, 0.2032, 0.9717, 0.1582, 0.9496, 0.1167, 0.9197, 0.08029, 0.8833, 0.05045, 0.8418, 0.02827, 0.7968, 0.01461, 0.75, 0.01, 0.7032, 0.01461, 0.6582, 0.02827, 0.6167, 0.05045, 0.5803, 0.08029, 0.5504, 0.1167, 0.5283, 0.1582, 0.5146, 0.2032, 0.51, 0.25, 0.5146, 0.2968, 0.5283, 0.3418, 0.5504, 0.3833, 0.5803, 0.4197, 0.6167, 0.4496, 0.6582, 0.4717, 0.7032, 0.4854])
me_cube.materials.append(mat_material)
me_cube.use_mirror_vertex_groups = False
me_cube.update()

# ---- objects
ob_cube = bpy.data.objects.new('Cube', me_cube)
ob_light = bpy.data.objects.new('Light', light_light)
ob_camera = bpy.data.objects.new('Camera', cam_camera)

# ---- transforms, parenting, visibility, modifiers, constraints
ob_cube.location = (0.0, 0.0, 0.0)
ob_cube.lock_rotations_4d = False
ob_cube.empty_display_type = 'ARROWS'
ob_cube.lineart.crease_threshold = 0.0
_vg = ob_cube.vertex_groups.new(name='Master')
_vg = ob_cube.vertex_groups.new(name='ignore')
_vg = ob_cube.vertex_groups.new(name='RLimb1')
_vg = ob_cube.vertex_groups.new(name='RLimb2')
_vg = ob_cube.vertex_groups.new(name='LLimb1')
_vg = ob_cube.vertex_groups.new(name='LLimb2')
_vg = ob_cube.vertex_groups.new(name='String anchor')
_vg = ob_cube.vertex_groups.new(name='String position')
ob_light.location = (4.076, 1.005, 5.904)
ob_light.rotation_euler = (0.6503, 0.05522, 1.866)
ob_light.lock_rotations_4d = False
ob_light.empty_display_type = 'ARROWS'
ob_light.color = (0.0, 0.0, 0.0, 0.0)
ob_light.lineart.crease_threshold = 0.0
ob_camera.location = (7.359, -6.926, 4.958)
ob_camera.rotation_euler = (1.109, 0.0, 0.8149)
ob_camera.lock_rotations_4d = False
ob_camera.empty_display_type = 'ARROWS'
ob_camera.color = (0.0, 0.0, 0.0, 0.0)
ob_camera.display_type = 'WIRE'
ob_camera.lineart.crease_threshold = 0.0

# ---- collection membership
col_collection.objects.link(ob_cube)
col_collection.objects.link(ob_light)
col_collection.objects.link(ob_camera)

# ---- scene / render settings (as saved in the file)
scene.camera = ob_camera
scene.frame_start = 1; scene.frame_end = 10; scene.frame_set(6)
scene.render.engine = 'BLENDER_EEVEE_NEXT'
scene.cycles.sampling_pattern = 'TABULATED_SOBOL'
scene.eevee.ray_tracing_options.trace_max_roughness = 0.0
bpy.context.view_layer.update()
